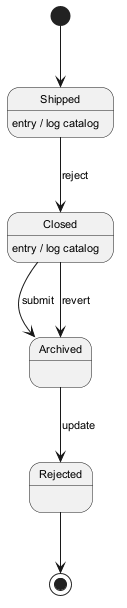

The diagram above was rendered by PlantUML. Its source (embedded in the PNG):
@startuml
skinparam defaultFontSize 11
[*] --> Shipped
Shipped --> Closed : reject
Shipped : entry / log catalog
Closed --> Archived : submit
Closed : entry / log catalog
Archived --> Rejected : update
Closed --> Archived : revert
Rejected --> [*]
@enduml